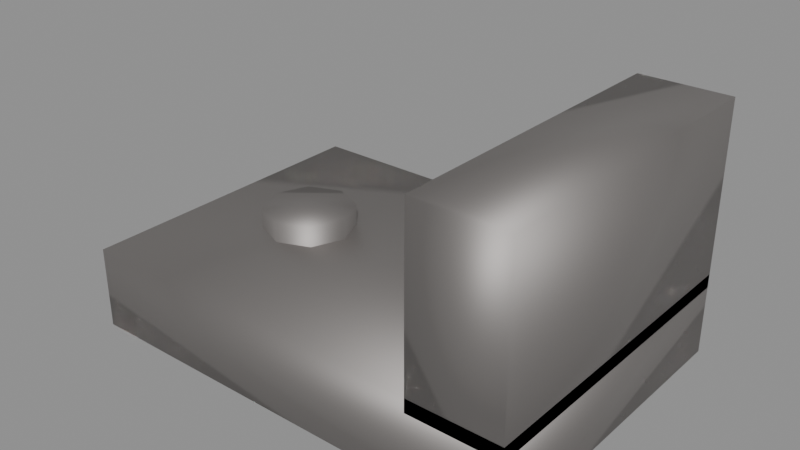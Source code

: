 # Source: scrap_metal.blend  (saved by Blender 5.2.45; exported with 4.5.12 LTS)
import bpy
from mathutils import Matrix  # noqa: F401  (used for matrix-valued properties, if any)

bpy.ops.wm.read_factory_settings(use_empty=True)
scene = bpy.context.scene
scene.name = 'Scene'

# ---- materials (node trees are filled in below, after node groups)
mat_mat_scrap_iron = bpy.data.materials.new('Mat_Scrap_Iron')

# ---- material node trees
mat_mat_scrap_iron.use_nodes = True; mat_mat_scrap_iron.node_tree.nodes.clear()
_N = mat_mat_scrap_iron.node_tree.nodes; _L = mat_mat_scrap_iron.node_tree.links
n0 = _N.new('ShaderNodeBsdfPrincipled'); n0.name = 'Principled BSDF'; n0.location = (-200, 100)
n0.inputs[0].default_value = (0.35, 0.33, 0.32, 1.0)
n0.inputs[1].default_value = 0.85
n0.inputs[2].default_value = 0.6
n0.inputs[10].default_value = 0.005
n1 = _N.new('ShaderNodeOutputMaterial'); n1.name = 'Material Output'; n1.location = (200, 100)
_L.new(n0.outputs[0], n1.inputs[0])
n1.is_active_output = True

# ---- meshes
me_cube = bpy.data.meshes.new('Cube')
me_cube.from_pydata([(-0.1, -0.07, 0.0), (-0.1, -0.07, 0.036), (-0.1, 0.07, 0.0), (-0.1, 0.07, 0.036), (0.1, -0.07, 0.0), (0.1, -0.07, 0.036), (0.1, 0.07, 0.0), (0.1, 0.07, 0.036), (0.06, -0.07, 0.03), (0.06, -0.07, 0.11), (0.06, 0.07, 0.03), (0.06, 0.07, 0.11), (0.1, -0.07, 0.03), (0.1, -0.07, 0.11), (0.1, 0.07, 0.03), (0.1, 0.07, 0.11), (-0.05, 0.02, -0.005), (-0.05, 0.02, 0.045), (-0.03586, 0.01414, -0.005), (-0.03586, 0.01414, 0.045), (-0.03, 0.0, -0.005), (-0.03, 0.0, 0.045), (-0.03586, -0.01414, -0.005), (-0.03586, -0.01414, 0.045), (-0.05, -0.02, -0.005), (-0.05, -0.02, 0.045), (-0.06414, -0.01414, -0.005), (-0.06414, -0.01414, 0.045), (-0.07, 0.0, -0.005), (-0.07, 0.0, 0.045), (-0.06414, 0.01414, -0.005), (-0.06414, 0.01414, 0.045)], [], [(0, 1, 3, 2), (2, 3, 7, 6), (6, 7, 5, 4), (4, 5, 1, 0), (2, 6, 4, 0), (7, 3, 1, 5), (8, 9, 11, 10), (10, 11, 15, 14), (14, 15, 13, 12), (12, 13, 9, 8), (10, 14, 12, 8), (15, 11, 9, 13), (16, 17, 19, 18), (18, 19, 21, 20), (20, 21, 23, 22), (22, 23, 25, 24), (24, 25, 27, 26), (26, 27, 29, 28), (19, 17, 31, 29, 27, 25, 23, 21), (28, 29, 31, 30), (30, 31, 17, 16), (16, 18, 20, 22, 24, 26, 28, 30)])
me_cube.polygons.foreach_set('use_smooth', [True] * 22)
_uv = me_cube.uv_layers.new(name='UVMap')
_uv.uv.foreach_set('vector', [0.375, 0.0, 0.625, 0.0, 0.625, 0.25, 0.375, 0.25, 0.375, 0.25, 0.625, 0.25, 0.625, 0.5, 0.375, 0.5, 0.375, 0.5, 0.625, 0.5, 0.625, 0.75, 0.375, 0.75, 0.375, 0.75, 0.625, 0.75, 0.625, 1.0, 0.375, 1.0, 0.125, 0.5, 0.375, 0.5, 0.375, 0.75, 0.125, 0.75, 0.625, 0.5, 0.875, 0.5, 0.875, 0.75, 0.625, 0.75, 0.375, 0.0, 0.625, 0.0, 0.625, 0.25, 0.375, 0.25, 0.375, 0.25, 0.625, 0.25, 0.625, 0.5, 0.375, 0.5, 0.375, 0.5, 0.625, 0.5, 0.625, 0.75, 0.375, 0.75, 0.375, 0.75, 0.625, 0.75, 0.625, 1.0, 0.375, 1.0, 0.125, 0.5, 0.375, 0.5, 0.375, 0.75, 0.125, 0.75, 0.625, 0.5, 0.875, 0.5, 0.875, 0.75, 0.625, 0.75, 1.0, 0.5, 1.0, 1.0, 0.875, 1.0, 0.875, 0.5, 0.875, 0.5, 0.875, 1.0, 0.75, 1.0, 0.75, 0.5, 0.75, 0.5, 0.75, 1.0, 0.625, 1.0, 0.625, 0.5, 0.625, 0.5, 0.625, 1.0, 0.5, 1.0, 0.5, 0.5, 0.5, 0.5, 0.5, 1.0, 0.375, 1.0, 0.375, 0.5, 0.375, 0.5, 0.375, 1.0, 0.25, 1.0, 0.25, 0.5, 0.4197, 0.4197, 0.25, 0.49, 0.08029, 0.4197, 0.01, 0.25, 0.08029, 0.08029, 0.25, 0.01, 0.4197, 0.08029, 0.49, 0.25, 0.25, 0.5, 0.25, 1.0, 0.125, 1.0, 0.125, 0.5, 0.125, 0.5, 0.125, 1.0, 0.0, 1.0, 0.0, 0.5, 0.75, 0.49, 0.9197, 0.4197, 0.99, 0.25, 0.9197, 0.08029, 0.75, 0.01, 0.5803, 0.08029, 0.51, 0.25, 0.5803, 0.4197])
me_cube.materials.append(mat_mat_scrap_iron)
me_cube.update()

# ---- objects
ob_scrapmetal = bpy.data.objects.new('ScrapMetal', me_cube)

# ---- transforms, parenting, visibility, modifiers, constraints
ob_scrapmetal.location = (0.0, 0.0, 0.0)

# ---- collection membership
scene.collection.objects.link(ob_scrapmetal)

# ---- scene / render settings (as saved in the file)
scene.frame_start = 1; scene.frame_end = 250; scene.frame_set(1)
scene.render.engine = 'BLENDER_EEVEE_NEXT'
scene.render.bake_bias = 0.0
scene.render.bake_samples = 0
scene.render.compositor_device = 'GPU'
scene.eevee.use_volume_custom_range = False
scene.eevee.fast_gi_thickness_near = 0.1
scene.eevee.fast_gi_thickness_far = 0.0
scene.eevee.ray_tracing_options.screen_trace_thickness = 0.1
bpy.context.view_layer.update()

# ---- added for rendering (the .blend has no active camera and no usable light): camera, sun + grey world if the file has none
cam_auto = bpy.data.cameras.new('AutoCamera')
cam_auto.lens = 50.0
cam_auto.sensor_width = 36.0
cam_auto.clip_end = 1000.0
ob_auto_camera = bpy.data.objects.new('AutoCamera', cam_auto)
scene.collection.objects.link(ob_auto_camera)
ob_auto_camera.location = (0.249682, -0.299619, 0.252246)
ob_auto_camera.rotation_euler = (1.09748, -7.21219e-08, 0.694738)
scene.camera = ob_auto_camera
light_auto_sun = bpy.data.lights.new('AutoSun', 'SUN')
light_auto_sun.energy = 3.0
light_auto_sun.angle = 0.0523599
ob_auto_sun = bpy.data.objects.new('AutoSun', light_auto_sun)
scene.collection.objects.link(ob_auto_sun)
ob_auto_sun.rotation_euler = (0.872665, 0.174533, 0.523599)
if scene.world is None:
    world_auto = bpy.data.worlds.new('AutoWorld')
    world_auto.color = (0.3, 0.3, 0.3)
    scene.world = world_auto
bpy.context.view_layer.update()
